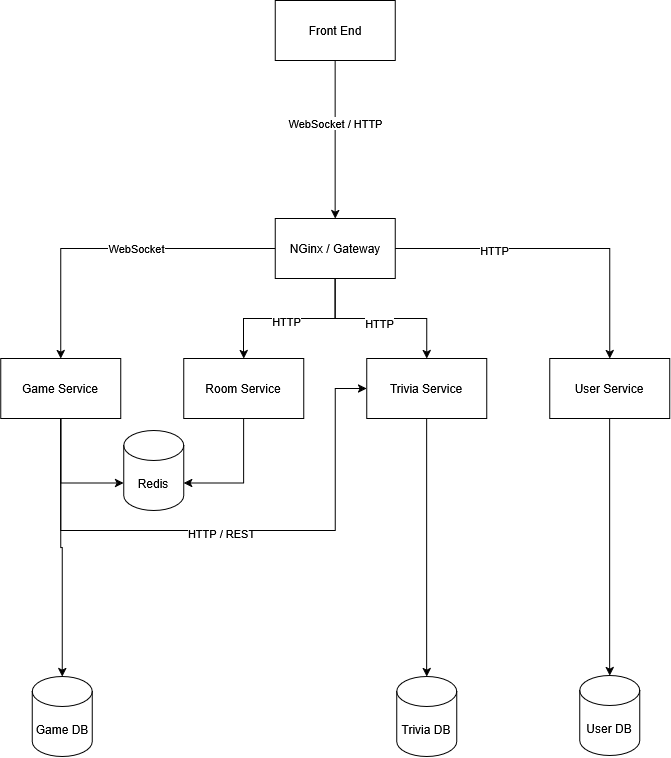

The diagram above was exported from draw.io. Its source (the exported page's mxGraphModel, read from the mxfile embedded in the PNG):
<mxGraphModel dx="1664" dy="884" grid="1" gridSize="10" guides="1" tooltips="1" connect="1" arrows="1" fold="1" page="1" pageScale="1" pageWidth="827" pageHeight="1169" math="0" shadow="0">
  <root>
    <mxCell id="0" />
    <mxCell id="1" parent="0" />
    <mxCell id="DGq7-0oc73JQU0PC80fL-42" edge="1" parent="1" source="DGq7-0oc73JQU0PC80fL-1" style="edgeStyle=orthogonalEdgeStyle;rounded=0;orthogonalLoop=1;jettySize=auto;html=1;entryX=0.5;entryY=0;entryDx=0;entryDy=0;" target="DGq7-0oc73JQU0PC80fL-6">
      <mxGeometry relative="1" as="geometry" />
    </mxCell>
    <mxCell id="DGq7-0oc73JQU0PC80fL-43" connectable="0" parent="DGq7-0oc73JQU0PC80fL-42" style="edgeLabel;html=1;align=center;verticalAlign=middle;resizable=0;points=[];" value="WebSocket / HTTP" vertex="1">
      <mxGeometry relative="1" x="-0.2167" as="geometry">
        <mxPoint as="offset" />
      </mxGeometry>
    </mxCell>
    <mxCell id="DGq7-0oc73JQU0PC80fL-1" parent="1" style="rounded=0;whiteSpace=wrap;html=1;" value="Front End" vertex="1">
      <mxGeometry height="60" width="120" x="320" y="40" as="geometry" />
    </mxCell>
    <mxCell id="DGq7-0oc73JQU0PC80fL-50" edge="1" parent="1" source="DGq7-0oc73JQU0PC80fL-2" style="edgeStyle=orthogonalEdgeStyle;rounded=0;orthogonalLoop=1;jettySize=auto;html=1;entryX=0;entryY=0.5;entryDx=0;entryDy=0;" target="DGq7-0oc73JQU0PC80fL-4">
      <mxGeometry relative="1" as="geometry">
        <Array as="points">
          <mxPoint x="105.53" y="570" />
          <mxPoint x="380" y="570" />
          <mxPoint x="380" y="428" />
        </Array>
      </mxGeometry>
    </mxCell>
    <mxCell id="DGq7-0oc73JQU0PC80fL-51" connectable="0" parent="DGq7-0oc73JQU0PC80fL-50" style="edgeLabel;html=1;align=center;verticalAlign=middle;resizable=0;points=[];" value="HTTP / REST" vertex="1">
      <mxGeometry relative="1" x="-0.0289" y="-2" as="geometry">
        <mxPoint as="offset" />
      </mxGeometry>
    </mxCell>
    <mxCell id="DGq7-0oc73JQU0PC80fL-2" parent="1" style="rounded=0;whiteSpace=wrap;html=1;" value="Game Service" vertex="1">
      <mxGeometry height="60" width="120" x="45.5" y="398" as="geometry" />
    </mxCell>
    <mxCell id="DGq7-0oc73JQU0PC80fL-3" parent="1" style="rounded=0;whiteSpace=wrap;html=1;" value="Room Service" vertex="1">
      <mxGeometry height="60" width="120" x="228.5" y="398" as="geometry" />
    </mxCell>
    <mxCell id="DGq7-0oc73JQU0PC80fL-4" parent="1" style="rounded=0;whiteSpace=wrap;html=1;" value="Trivia Service" vertex="1">
      <mxGeometry height="60" width="120" x="411.5" y="398" as="geometry" />
    </mxCell>
    <mxCell id="DGq7-0oc73JQU0PC80fL-5" parent="1" style="rounded=0;whiteSpace=wrap;html=1;" value="User Service" vertex="1">
      <mxGeometry height="60" width="120" x="594.5" y="398" as="geometry" />
    </mxCell>
    <mxCell id="DGq7-0oc73JQU0PC80fL-8" edge="1" parent="1" source="DGq7-0oc73JQU0PC80fL-6" style="edgeStyle=orthogonalEdgeStyle;rounded=0;orthogonalLoop=1;jettySize=auto;html=1;entryX=0.5;entryY=0;entryDx=0;entryDy=0;" target="DGq7-0oc73JQU0PC80fL-5">
      <mxGeometry relative="1" as="geometry" />
    </mxCell>
    <mxCell id="DGq7-0oc73JQU0PC80fL-46" connectable="0" parent="DGq7-0oc73JQU0PC80fL-8" style="edgeLabel;html=1;align=center;verticalAlign=middle;resizable=0;points=[];" value="HTTP" vertex="1">
      <mxGeometry relative="1" x="-0.3938" y="-1" as="geometry">
        <mxPoint as="offset" />
      </mxGeometry>
    </mxCell>
    <mxCell id="DGq7-0oc73JQU0PC80fL-9" edge="1" parent="1" source="DGq7-0oc73JQU0PC80fL-6" style="edgeStyle=orthogonalEdgeStyle;rounded=0;orthogonalLoop=1;jettySize=auto;html=1;entryX=0.5;entryY=0;entryDx=0;entryDy=0;" target="DGq7-0oc73JQU0PC80fL-4">
      <mxGeometry relative="1" as="geometry" />
    </mxCell>
    <mxCell id="DGq7-0oc73JQU0PC80fL-47" connectable="0" parent="DGq7-0oc73JQU0PC80fL-9" style="edgeLabel;html=1;align=center;verticalAlign=middle;resizable=0;points=[];" value="HTTP" vertex="1">
      <mxGeometry relative="1" x="-0.0316" y="-4" as="geometry">
        <mxPoint as="offset" />
      </mxGeometry>
    </mxCell>
    <mxCell id="DGq7-0oc73JQU0PC80fL-10" edge="1" parent="1" source="DGq7-0oc73JQU0PC80fL-6" style="edgeStyle=orthogonalEdgeStyle;rounded=0;orthogonalLoop=1;jettySize=auto;html=1;entryX=0.5;entryY=0;entryDx=0;entryDy=0;" target="DGq7-0oc73JQU0PC80fL-3">
      <mxGeometry relative="1" as="geometry" />
    </mxCell>
    <mxCell id="DGq7-0oc73JQU0PC80fL-49" connectable="0" parent="DGq7-0oc73JQU0PC80fL-10" style="edgeLabel;html=1;align=center;verticalAlign=middle;resizable=0;points=[];" value="HTTP" vertex="1">
      <mxGeometry relative="1" x="0.048" y="2" as="geometry">
        <mxPoint as="offset" />
      </mxGeometry>
    </mxCell>
    <mxCell id="DGq7-0oc73JQU0PC80fL-11" edge="1" parent="1" source="DGq7-0oc73JQU0PC80fL-6" style="edgeStyle=orthogonalEdgeStyle;rounded=0;orthogonalLoop=1;jettySize=auto;html=1;" target="DGq7-0oc73JQU0PC80fL-2">
      <mxGeometry relative="1" as="geometry" />
    </mxCell>
    <mxCell id="DGq7-0oc73JQU0PC80fL-44" connectable="0" parent="DGq7-0oc73JQU0PC80fL-11" style="edgeLabel;html=1;align=center;verticalAlign=middle;resizable=0;points=[];" value="WebSocket" vertex="1">
      <mxGeometry relative="1" x="-0.1414" y="-1" as="geometry">
        <mxPoint as="offset" />
      </mxGeometry>
    </mxCell>
    <mxCell id="DGq7-0oc73JQU0PC80fL-6" parent="1" style="rounded=0;whiteSpace=wrap;html=1;" value="NGinx / Gateway" vertex="1">
      <mxGeometry height="60" width="120" x="320" y="258" as="geometry" />
    </mxCell>
    <mxCell id="DGq7-0oc73JQU0PC80fL-16" parent="1" style="shape=cylinder3;whiteSpace=wrap;html=1;boundedLbl=1;backgroundOutline=1;size=15;" value="Game DB" vertex="1">
      <mxGeometry height="80" width="60" x="77" y="716" as="geometry" />
    </mxCell>
    <mxCell id="DGq7-0oc73JQU0PC80fL-17" parent="1" style="shape=cylinder3;whiteSpace=wrap;html=1;boundedLbl=1;backgroundOutline=1;size=15;" value="User DB" vertex="1">
      <mxGeometry height="80" width="60" x="624.5" y="715" as="geometry" />
    </mxCell>
    <mxCell id="DGq7-0oc73JQU0PC80fL-18" parent="1" style="shape=cylinder3;whiteSpace=wrap;html=1;boundedLbl=1;backgroundOutline=1;size=15;" value="Trivia DB" vertex="1">
      <mxGeometry height="80" width="60" x="441.5" y="716" as="geometry" />
    </mxCell>
    <mxCell id="DGq7-0oc73JQU0PC80fL-26" edge="1" parent="1" source="DGq7-0oc73JQU0PC80fL-2" style="edgeStyle=orthogonalEdgeStyle;rounded=0;orthogonalLoop=1;jettySize=auto;html=1;entryX=0.5;entryY=0;entryDx=0;entryDy=0;entryPerimeter=0;" target="DGq7-0oc73JQU0PC80fL-16">
      <mxGeometry relative="1" as="geometry">
        <Array as="points">
          <mxPoint x="105.53" y="587.06" />
          <mxPoint x="107.06" y="587.06" />
        </Array>
      </mxGeometry>
    </mxCell>
    <mxCell id="DGq7-0oc73JQU0PC80fL-28" edge="1" parent="1" source="DGq7-0oc73JQU0PC80fL-4" style="edgeStyle=orthogonalEdgeStyle;rounded=0;orthogonalLoop=1;jettySize=auto;html=1;entryX=0.5;entryY=0;entryDx=0;entryDy=0;entryPerimeter=0;" target="DGq7-0oc73JQU0PC80fL-18">
      <mxGeometry relative="1" as="geometry" />
    </mxCell>
    <mxCell id="DGq7-0oc73JQU0PC80fL-29" edge="1" parent="1" source="DGq7-0oc73JQU0PC80fL-5" style="edgeStyle=orthogonalEdgeStyle;rounded=0;orthogonalLoop=1;jettySize=auto;html=1;entryX=0.5;entryY=0;entryDx=0;entryDy=0;entryPerimeter=0;" target="DGq7-0oc73JQU0PC80fL-17">
      <mxGeometry relative="1" as="geometry" />
    </mxCell>
    <mxCell id="DGq7-0oc73JQU0PC80fL-39" parent="1" style="shape=cylinder3;whiteSpace=wrap;html=1;boundedLbl=1;backgroundOutline=1;size=15;" value="Redis" vertex="1">
      <mxGeometry height="80" width="60" x="168.5" y="470" as="geometry" />
    </mxCell>
    <mxCell id="DGq7-0oc73JQU0PC80fL-40" edge="1" parent="1" source="DGq7-0oc73JQU0PC80fL-3" style="edgeStyle=orthogonalEdgeStyle;rounded=0;orthogonalLoop=1;jettySize=auto;html=1;entryX=1;entryY=0;entryDx=0;entryDy=52.5;entryPerimeter=0;" target="DGq7-0oc73JQU0PC80fL-39">
      <mxGeometry relative="1" as="geometry" />
    </mxCell>
    <mxCell id="DGq7-0oc73JQU0PC80fL-41" edge="1" parent="1" source="DGq7-0oc73JQU0PC80fL-2" style="edgeStyle=orthogonalEdgeStyle;rounded=0;orthogonalLoop=1;jettySize=auto;html=1;entryX=0;entryY=0;entryDx=0;entryDy=52.5;entryPerimeter=0;" target="DGq7-0oc73JQU0PC80fL-39">
      <mxGeometry relative="1" as="geometry">
        <Array as="points">
          <mxPoint x="105.53" y="522.47" />
        </Array>
      </mxGeometry>
    </mxCell>
  </root>
</mxGraphModel>